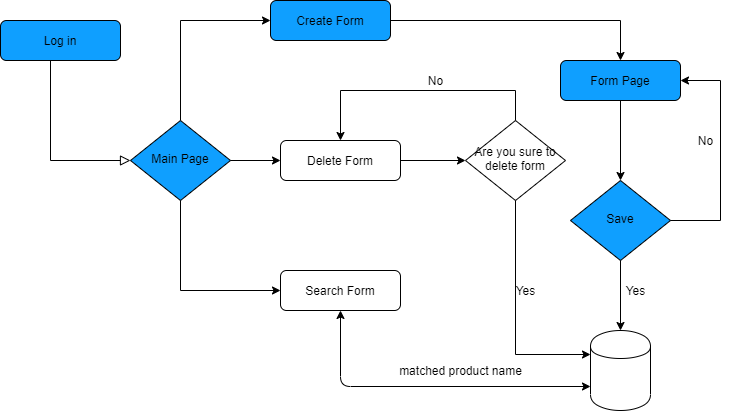

The diagram above was exported from draw.io. Its source (the exported page's mxGraphModel, read from the mxfile embedded in the PNG):
<mxGraphModel dx="782" dy="437" grid="1" gridSize="10" guides="1" tooltips="1" connect="1" arrows="1" fold="1" page="1" pageScale="1" pageWidth="827" pageHeight="1169" math="0" shadow="0">
  <root>
    <mxCell id="WIyWlLk6GJQsqaUBKTNV-0" />
    <mxCell id="WIyWlLk6GJQsqaUBKTNV-1" parent="WIyWlLk6GJQsqaUBKTNV-0" />
    <mxCell id="WIyWlLk6GJQsqaUBKTNV-2" value="" style="rounded=0;html=1;jettySize=auto;orthogonalLoop=1;fontSize=11;endArrow=block;endFill=0;endSize=8;strokeWidth=1;shadow=0;labelBackgroundColor=none;edgeStyle=orthogonalEdgeStyle;" parent="WIyWlLk6GJQsqaUBKTNV-1" source="WIyWlLk6GJQsqaUBKTNV-3" target="WIyWlLk6GJQsqaUBKTNV-6" edge="1">
      <mxGeometry relative="1" as="geometry">
        <Array as="points">
          <mxPoint x="90" y="310" />
        </Array>
      </mxGeometry>
    </mxCell>
    <mxCell id="WIyWlLk6GJQsqaUBKTNV-3" value="Log in" style="rounded=1;whiteSpace=wrap;html=1;fontSize=12;glass=0;strokeWidth=1;shadow=0;fillColor=#0F9FFF;" parent="WIyWlLk6GJQsqaUBKTNV-1" vertex="1">
      <mxGeometry x="40" y="170" width="120" height="40" as="geometry" />
    </mxCell>
    <mxCell id="rpugQOHgSdDlffyQpiWI-2" value="" style="edgeStyle=orthogonalEdgeStyle;rounded=0;orthogonalLoop=1;jettySize=auto;html=1;entryX=0;entryY=0.5;entryDx=0;entryDy=0;exitX=0.5;exitY=0;exitDx=0;exitDy=0;" edge="1" parent="WIyWlLk6GJQsqaUBKTNV-1" source="WIyWlLk6GJQsqaUBKTNV-6" target="WIyWlLk6GJQsqaUBKTNV-7">
      <mxGeometry relative="1" as="geometry">
        <mxPoint x="220" y="330" as="targetPoint" />
        <Array as="points">
          <mxPoint x="220" y="170" />
        </Array>
      </mxGeometry>
    </mxCell>
    <mxCell id="WIyWlLk6GJQsqaUBKTNV-6" value="Main Page" style="rhombus;whiteSpace=wrap;html=1;shadow=0;fontFamily=Helvetica;fontSize=12;align=center;strokeWidth=1;spacing=6;spacingTop=-4;fillColor=#0F9FFF;" parent="WIyWlLk6GJQsqaUBKTNV-1" vertex="1">
      <mxGeometry x="170" y="270" width="100" height="80" as="geometry" />
    </mxCell>
    <mxCell id="WIyWlLk6GJQsqaUBKTNV-7" value="Create Form" style="rounded=1;whiteSpace=wrap;html=1;fontSize=12;glass=0;strokeWidth=1;shadow=0;fillColor=#0F9FFF;" parent="WIyWlLk6GJQsqaUBKTNV-1" vertex="1">
      <mxGeometry x="310" y="150" width="120" height="40" as="geometry" />
    </mxCell>
    <mxCell id="WIyWlLk6GJQsqaUBKTNV-11" value="Search Form" style="rounded=1;whiteSpace=wrap;html=1;fontSize=12;glass=0;strokeWidth=1;shadow=0;" parent="WIyWlLk6GJQsqaUBKTNV-1" vertex="1">
      <mxGeometry x="320" y="420" width="120" height="40" as="geometry" />
    </mxCell>
    <mxCell id="rpugQOHgSdDlffyQpiWI-24" style="edgeStyle=orthogonalEdgeStyle;rounded=0;orthogonalLoop=1;jettySize=auto;html=1;exitX=0.5;exitY=1;exitDx=0;exitDy=0;entryX=0.5;entryY=0;entryDx=0;entryDy=0;" edge="1" parent="WIyWlLk6GJQsqaUBKTNV-1" source="rpugQOHgSdDlffyQpiWI-31" target="rpugQOHgSdDlffyQpiWI-20">
      <mxGeometry relative="1" as="geometry">
        <mxPoint x="660" y="300" as="targetPoint" />
        <mxPoint x="660" y="290" as="sourcePoint" />
      </mxGeometry>
    </mxCell>
    <mxCell id="WIyWlLk6GJQsqaUBKTNV-12" value="Delete Form" style="rounded=1;whiteSpace=wrap;html=1;fontSize=12;glass=0;strokeWidth=1;shadow=0;" parent="WIyWlLk6GJQsqaUBKTNV-1" vertex="1">
      <mxGeometry x="320" y="290" width="120" height="40" as="geometry" />
    </mxCell>
    <mxCell id="rpugQOHgSdDlffyQpiWI-3" value="" style="edgeStyle=orthogonalEdgeStyle;rounded=0;orthogonalLoop=1;jettySize=auto;html=1;entryX=0;entryY=0.5;entryDx=0;entryDy=0;" edge="1" parent="WIyWlLk6GJQsqaUBKTNV-1" target="WIyWlLk6GJQsqaUBKTNV-12">
      <mxGeometry relative="1" as="geometry">
        <mxPoint x="270" y="310" as="sourcePoint" />
        <mxPoint x="370" y="240" as="targetPoint" />
        <Array as="points">
          <mxPoint x="270" y="310" />
        </Array>
      </mxGeometry>
    </mxCell>
    <mxCell id="rpugQOHgSdDlffyQpiWI-4" value="" style="edgeStyle=orthogonalEdgeStyle;rounded=0;orthogonalLoop=1;jettySize=auto;html=1;entryX=0;entryY=0.5;entryDx=0;entryDy=0;exitX=0.5;exitY=0;exitDx=0;exitDy=0;" edge="1" parent="WIyWlLk6GJQsqaUBKTNV-1" target="WIyWlLk6GJQsqaUBKTNV-11">
      <mxGeometry relative="1" as="geometry">
        <mxPoint x="220" y="350" as="sourcePoint" />
        <mxPoint x="320" y="290" as="targetPoint" />
        <Array as="points">
          <mxPoint x="220" y="440" />
          <mxPoint x="320" y="440" />
        </Array>
      </mxGeometry>
    </mxCell>
    <mxCell id="rpugQOHgSdDlffyQpiWI-5" value="" style="shape=cylinder;whiteSpace=wrap;html=1;boundedLbl=1;backgroundOutline=1;" vertex="1" parent="WIyWlLk6GJQsqaUBKTNV-1">
      <mxGeometry x="630" y="480" width="60" height="80" as="geometry" />
    </mxCell>
    <mxCell id="rpugQOHgSdDlffyQpiWI-6" value="" style="edgeStyle=orthogonalEdgeStyle;rounded=0;orthogonalLoop=1;jettySize=auto;html=1;entryX=0.5;entryY=0;entryDx=0;entryDy=0;exitX=1;exitY=0.5;exitDx=0;exitDy=0;" edge="1" parent="WIyWlLk6GJQsqaUBKTNV-1" source="WIyWlLk6GJQsqaUBKTNV-7">
      <mxGeometry relative="1" as="geometry">
        <mxPoint x="450" y="240" as="sourcePoint" />
        <mxPoint x="660" y="210" as="targetPoint" />
        <Array as="points">
          <mxPoint x="660" y="170" />
        </Array>
      </mxGeometry>
    </mxCell>
    <mxCell id="rpugQOHgSdDlffyQpiWI-12" value="" style="endArrow=classic;html=1;exitX=1;exitY=0.5;exitDx=0;exitDy=0;" edge="1" parent="WIyWlLk6GJQsqaUBKTNV-1" source="WIyWlLk6GJQsqaUBKTNV-12" target="rpugQOHgSdDlffyQpiWI-13">
      <mxGeometry width="50" height="50" relative="1" as="geometry">
        <mxPoint x="380" y="350" as="sourcePoint" />
        <mxPoint x="490" y="380" as="targetPoint" />
        <Array as="points" />
      </mxGeometry>
    </mxCell>
    <mxCell id="rpugQOHgSdDlffyQpiWI-13" value="Are you sure to delete form" style="rhombus;whiteSpace=wrap;html=1;shadow=0;fontFamily=Helvetica;fontSize=12;align=center;strokeWidth=1;spacing=6;spacingTop=-4;" vertex="1" parent="WIyWlLk6GJQsqaUBKTNV-1">
      <mxGeometry x="505" y="270" width="100" height="80" as="geometry" />
    </mxCell>
    <mxCell id="rpugQOHgSdDlffyQpiWI-16" value="Yes" style="text;html=1;align=center;verticalAlign=middle;resizable=0;points=[];autosize=1;" vertex="1" parent="WIyWlLk6GJQsqaUBKTNV-1">
      <mxGeometry x="550" y="430" width="30" height="20" as="geometry" />
    </mxCell>
    <mxCell id="rpugQOHgSdDlffyQpiWI-20" value="Save" style="rhombus;whiteSpace=wrap;html=1;shadow=0;fontFamily=Helvetica;fontSize=12;align=center;strokeWidth=1;spacing=6;spacingTop=-4;fillColor=#0F9FFF;" vertex="1" parent="WIyWlLk6GJQsqaUBKTNV-1">
      <mxGeometry x="610" y="330" width="100" height="80" as="geometry" />
    </mxCell>
    <mxCell id="rpugQOHgSdDlffyQpiWI-25" value="" style="endArrow=classic;html=1;exitX=0.5;exitY=1;exitDx=0;exitDy=0;entryX=0.5;entryY=0;entryDx=0;entryDy=0;" edge="1" parent="WIyWlLk6GJQsqaUBKTNV-1" source="rpugQOHgSdDlffyQpiWI-20" target="rpugQOHgSdDlffyQpiWI-5">
      <mxGeometry width="50" height="50" relative="1" as="geometry">
        <mxPoint x="380" y="350" as="sourcePoint" />
        <mxPoint x="430" y="300" as="targetPoint" />
      </mxGeometry>
    </mxCell>
    <mxCell id="rpugQOHgSdDlffyQpiWI-26" value="Yes" style="text;html=1;align=center;verticalAlign=middle;resizable=0;points=[];autosize=1;" vertex="1" parent="WIyWlLk6GJQsqaUBKTNV-1">
      <mxGeometry x="660" y="430" width="30" height="20" as="geometry" />
    </mxCell>
    <mxCell id="rpugQOHgSdDlffyQpiWI-27" value="matched product name" style="text;html=1;align=center;verticalAlign=middle;resizable=0;points=[];autosize=1;" vertex="1" parent="WIyWlLk6GJQsqaUBKTNV-1">
      <mxGeometry x="430" y="510" width="140" height="20" as="geometry" />
    </mxCell>
    <mxCell id="rpugQOHgSdDlffyQpiWI-28" value="" style="endArrow=classic;startArrow=classic;html=1;exitX=0.5;exitY=1;exitDx=0;exitDy=0;entryX=0;entryY=0.7;entryDx=0;entryDy=0;" edge="1" parent="WIyWlLk6GJQsqaUBKTNV-1" source="WIyWlLk6GJQsqaUBKTNV-11" target="rpugQOHgSdDlffyQpiWI-5">
      <mxGeometry width="50" height="50" relative="1" as="geometry">
        <mxPoint x="380" y="350" as="sourcePoint" />
        <mxPoint x="430" y="300" as="targetPoint" />
        <Array as="points">
          <mxPoint x="380" y="536" />
        </Array>
      </mxGeometry>
    </mxCell>
    <mxCell id="rpugQOHgSdDlffyQpiWI-30" value="" style="edgeStyle=orthogonalEdgeStyle;rounded=0;orthogonalLoop=1;jettySize=auto;html=1;entryX=0;entryY=0.3;entryDx=0;entryDy=0;exitX=0.5;exitY=1;exitDx=0;exitDy=0;" edge="1" parent="WIyWlLk6GJQsqaUBKTNV-1" source="rpugQOHgSdDlffyQpiWI-13" target="rpugQOHgSdDlffyQpiWI-5">
      <mxGeometry relative="1" as="geometry">
        <mxPoint x="230" y="360" as="sourcePoint" />
        <mxPoint x="330" y="450" as="targetPoint" />
        <Array as="points">
          <mxPoint x="555" y="504" />
        </Array>
      </mxGeometry>
    </mxCell>
    <mxCell id="rpugQOHgSdDlffyQpiWI-31" value="Form Page" style="rounded=1;whiteSpace=wrap;html=1;fontSize=12;glass=0;strokeWidth=1;shadow=0;fillColor=#0F9FFF;" vertex="1" parent="WIyWlLk6GJQsqaUBKTNV-1">
      <mxGeometry x="600" y="210" width="120" height="40" as="geometry" />
    </mxCell>
    <mxCell id="rpugQOHgSdDlffyQpiWI-33" value="" style="edgeStyle=orthogonalEdgeStyle;rounded=0;orthogonalLoop=1;jettySize=auto;html=1;exitX=0.5;exitY=0;exitDx=0;exitDy=0;" edge="1" parent="WIyWlLk6GJQsqaUBKTNV-1" source="rpugQOHgSdDlffyQpiWI-13" target="WIyWlLk6GJQsqaUBKTNV-12">
      <mxGeometry relative="1" as="geometry">
        <mxPoint x="230" y="280" as="sourcePoint" />
        <mxPoint x="320" y="180" as="targetPoint" />
        <Array as="points">
          <mxPoint x="555" y="240" />
          <mxPoint x="380" y="240" />
        </Array>
      </mxGeometry>
    </mxCell>
    <mxCell id="rpugQOHgSdDlffyQpiWI-34" value="No" style="text;html=1;align=center;verticalAlign=middle;resizable=0;points=[];autosize=1;" vertex="1" parent="WIyWlLk6GJQsqaUBKTNV-1">
      <mxGeometry x="460" y="220" width="30" height="20" as="geometry" />
    </mxCell>
    <mxCell id="rpugQOHgSdDlffyQpiWI-35" value="" style="edgeStyle=orthogonalEdgeStyle;rounded=0;orthogonalLoop=1;jettySize=auto;html=1;exitX=1;exitY=0.5;exitDx=0;exitDy=0;entryX=1;entryY=0.5;entryDx=0;entryDy=0;" edge="1" parent="WIyWlLk6GJQsqaUBKTNV-1" source="rpugQOHgSdDlffyQpiWI-20" target="rpugQOHgSdDlffyQpiWI-31">
      <mxGeometry relative="1" as="geometry">
        <mxPoint x="565" y="280" as="sourcePoint" />
        <mxPoint x="390" y="300" as="targetPoint" />
        <Array as="points">
          <mxPoint x="760" y="370" />
          <mxPoint x="760" y="230" />
        </Array>
      </mxGeometry>
    </mxCell>
    <mxCell id="rpugQOHgSdDlffyQpiWI-36" value="No" style="text;html=1;align=center;verticalAlign=middle;resizable=0;points=[];autosize=1;" vertex="1" parent="WIyWlLk6GJQsqaUBKTNV-1">
      <mxGeometry x="730" y="280" width="30" height="20" as="geometry" />
    </mxCell>
  </root>
</mxGraphModel>